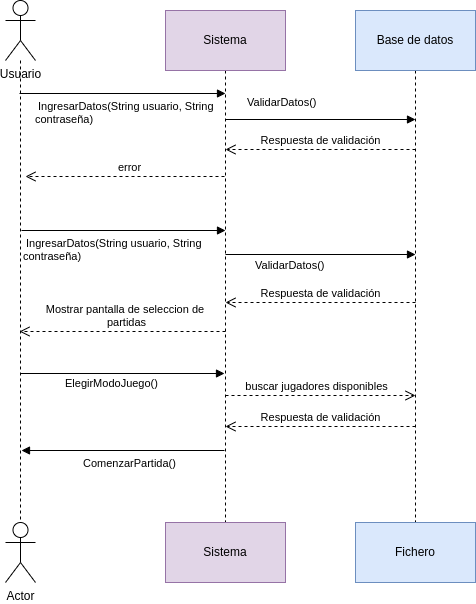

The diagram above was exported from draw.io. Its source (the exported page's mxGraphModel, read from the mxfile embedded in the PNG):
<mxGraphModel dx="474" dy="788" grid="1" gridSize="10" guides="1" tooltips="1" connect="1" arrows="1" fold="1" page="1" pageScale="1" pageWidth="827" pageHeight="1169" math="0" shadow="0">
  <root>
    <mxCell id="0" />
    <mxCell id="1" parent="0" />
    <mxCell id="atzkL4QTljyMM9mGOUJS-2" style="edgeStyle=orthogonalEdgeStyle;rounded=0;orthogonalLoop=1;jettySize=auto;html=1;endArrow=none;startFill=0;dashed=1;" edge="1" parent="1" source="atzkL4QTljyMM9mGOUJS-3" target="atzkL4QTljyMM9mGOUJS-4">
      <mxGeometry relative="1" as="geometry">
        <Array as="points">
          <mxPoint x="227" y="182" />
          <mxPoint x="227" y="182" />
        </Array>
      </mxGeometry>
    </mxCell>
    <mxCell id="atzkL4QTljyMM9mGOUJS-3" value="Usuario&lt;div&gt;&lt;br&gt;&lt;/div&gt;" style="shape=umlActor;verticalLabelPosition=bottom;verticalAlign=top;html=1;" vertex="1" parent="1">
      <mxGeometry x="212" y="52" width="30" height="60" as="geometry" />
    </mxCell>
    <mxCell id="atzkL4QTljyMM9mGOUJS-4" value="Actor" style="shape=umlActor;verticalLabelPosition=bottom;verticalAlign=top;html=1;" vertex="1" parent="1">
      <mxGeometry x="212" y="574" width="30" height="60" as="geometry" />
    </mxCell>
    <mxCell id="atzkL4QTljyMM9mGOUJS-5" style="edgeStyle=orthogonalEdgeStyle;rounded=0;orthogonalLoop=1;jettySize=auto;html=1;entryX=0.5;entryY=0;entryDx=0;entryDy=0;endArrow=none;startFill=0;dashed=1;" edge="1" parent="1" source="atzkL4QTljyMM9mGOUJS-6" target="atzkL4QTljyMM9mGOUJS-9">
      <mxGeometry relative="1" as="geometry" />
    </mxCell>
    <mxCell id="atzkL4QTljyMM9mGOUJS-6" value="Sistema" style="whiteSpace=wrap;html=1;fillColor=#e1d5e7;strokeColor=#9673a6;" vertex="1" parent="1">
      <mxGeometry x="372" y="62" width="120" height="60" as="geometry" />
    </mxCell>
    <mxCell id="atzkL4QTljyMM9mGOUJS-7" style="edgeStyle=orthogonalEdgeStyle;rounded=0;orthogonalLoop=1;jettySize=auto;html=1;entryX=0.5;entryY=0;entryDx=0;entryDy=0;endArrow=none;startFill=0;dashed=1;" edge="1" parent="1" source="atzkL4QTljyMM9mGOUJS-8" target="atzkL4QTljyMM9mGOUJS-10">
      <mxGeometry relative="1" as="geometry">
        <mxPoint x="622" y="332" as="targetPoint" />
      </mxGeometry>
    </mxCell>
    <mxCell id="atzkL4QTljyMM9mGOUJS-8" value="Base de datos" style="whiteSpace=wrap;html=1;fillColor=#dae8fc;strokeColor=#6c8ebf;" vertex="1" parent="1">
      <mxGeometry x="562" y="62" width="120" height="60" as="geometry" />
    </mxCell>
    <mxCell id="atzkL4QTljyMM9mGOUJS-9" value="Sistema" style="whiteSpace=wrap;html=1;fillColor=#e1d5e7;strokeColor=#9673a6;" vertex="1" parent="1">
      <mxGeometry x="372" y="574" width="120" height="60" as="geometry" />
    </mxCell>
    <mxCell id="atzkL4QTljyMM9mGOUJS-10" value="Fichero" style="whiteSpace=wrap;html=1;fillColor=#dae8fc;strokeColor=#6c8ebf;" vertex="1" parent="1">
      <mxGeometry x="562" y="574" width="120" height="60" as="geometry" />
    </mxCell>
    <mxCell id="atzkL4QTljyMM9mGOUJS-11" value="&amp;nbsp;IngresarDatos(String usuario, String&amp;nbsp;&lt;div&gt;contraseña)&lt;/div&gt;" style="endArrow=block;endFill=1;html=1;edgeStyle=orthogonalEdgeStyle;align=left;verticalAlign=top;rounded=0;" edge="1" parent="1">
      <mxGeometry x="-1" relative="1" as="geometry">
        <mxPoint x="228" y="282" as="sourcePoint" />
        <mxPoint x="432" y="282" as="targetPoint" />
      </mxGeometry>
    </mxCell>
    <mxCell id="atzkL4QTljyMM9mGOUJS-12" value="ValidarDatos()" style="endArrow=block;endFill=1;html=1;edgeStyle=orthogonalEdgeStyle;align=left;verticalAlign=top;rounded=0;" edge="1" parent="1">
      <mxGeometry x="-0.7053" y="2" relative="1" as="geometry">
        <mxPoint x="432" y="306" as="sourcePoint" />
        <mxPoint x="622" y="306" as="targetPoint" />
        <mxPoint as="offset" />
      </mxGeometry>
    </mxCell>
    <mxCell id="atzkL4QTljyMM9mGOUJS-13" value="Respuesta de validación" style="html=1;verticalAlign=bottom;endArrow=open;dashed=1;endSize=8;curved=0;rounded=0;" edge="1" parent="1">
      <mxGeometry relative="1" as="geometry">
        <mxPoint x="622" y="354" as="sourcePoint" />
        <mxPoint x="432" y="354" as="targetPoint" />
      </mxGeometry>
    </mxCell>
    <mxCell id="atzkL4QTljyMM9mGOUJS-14" value="Mostrar pantalla de seleccion de&amp;nbsp;&lt;div&gt;partidas&lt;/div&gt;" style="html=1;verticalAlign=bottom;endArrow=open;dashed=1;endSize=8;curved=0;rounded=0;" edge="1" parent="1">
      <mxGeometry x="-0.0411" relative="1" as="geometry">
        <mxPoint x="432" y="383" as="sourcePoint" />
        <mxPoint x="226" y="383" as="targetPoint" />
        <mxPoint as="offset" />
      </mxGeometry>
    </mxCell>
    <mxCell id="atzkL4QTljyMM9mGOUJS-19" value="&amp;nbsp;IngresarDatos(String usuario, String&amp;nbsp;&lt;div&gt;contraseña)&lt;/div&gt;" style="endArrow=block;endFill=1;html=1;edgeStyle=orthogonalEdgeStyle;align=left;verticalAlign=top;rounded=0;" edge="1" parent="1">
      <mxGeometry x="-0.8641" relative="1" as="geometry">
        <mxPoint x="226" y="145" as="sourcePoint" />
        <mxPoint x="432" y="145" as="targetPoint" />
        <mxPoint as="offset" />
      </mxGeometry>
    </mxCell>
    <mxCell id="atzkL4QTljyMM9mGOUJS-20" value="ValidarDatos()" style="endArrow=block;endFill=1;html=1;edgeStyle=orthogonalEdgeStyle;align=left;verticalAlign=top;rounded=0;" edge="1" parent="1">
      <mxGeometry x="-0.7895" y="30" relative="1" as="geometry">
        <mxPoint x="432" y="171" as="sourcePoint" />
        <mxPoint x="622" y="171" as="targetPoint" />
        <mxPoint as="offset" />
      </mxGeometry>
    </mxCell>
    <mxCell id="atzkL4QTljyMM9mGOUJS-21" value="Respuesta de validación" style="html=1;verticalAlign=bottom;endArrow=open;dashed=1;endSize=8;curved=0;rounded=0;" edge="1" parent="1">
      <mxGeometry relative="1" as="geometry">
        <mxPoint x="622" y="201" as="sourcePoint" />
        <mxPoint x="432" y="201" as="targetPoint" />
      </mxGeometry>
    </mxCell>
    <mxCell id="atzkL4QTljyMM9mGOUJS-30" value="error" style="html=1;verticalAlign=bottom;endArrow=open;dashed=1;endSize=8;curved=0;rounded=0;" edge="1" parent="1">
      <mxGeometry x="-0.0411" relative="1" as="geometry">
        <mxPoint x="431" y="228" as="sourcePoint" />
        <mxPoint x="232" y="228" as="targetPoint" />
        <mxPoint as="offset" />
      </mxGeometry>
    </mxCell>
    <mxCell id="atzkL4QTljyMM9mGOUJS-31" value="ElegirModoJuego()" style="endArrow=block;endFill=1;html=1;edgeStyle=orthogonalEdgeStyle;align=left;verticalAlign=top;rounded=0;" edge="1" parent="1">
      <mxGeometry x="-0.5784" y="3" relative="1" as="geometry">
        <mxPoint x="227" y="425" as="sourcePoint" />
        <mxPoint x="431" y="425" as="targetPoint" />
        <mxPoint as="offset" />
      </mxGeometry>
    </mxCell>
    <mxCell id="atzkL4QTljyMM9mGOUJS-32" value="buscar jugadores disponibles" style="html=1;verticalAlign=bottom;endArrow=open;dashed=1;endSize=8;curved=0;rounded=0;" edge="1" parent="1">
      <mxGeometry x="-0.0411" relative="1" as="geometry">
        <mxPoint x="432" y="447" as="sourcePoint" />
        <mxPoint x="622" y="447" as="targetPoint" />
        <mxPoint as="offset" />
      </mxGeometry>
    </mxCell>
    <mxCell id="atzkL4QTljyMM9mGOUJS-33" value="Respuesta de validación" style="html=1;verticalAlign=bottom;endArrow=open;dashed=1;endSize=8;curved=0;rounded=0;" edge="1" parent="1">
      <mxGeometry relative="1" as="geometry">
        <mxPoint x="622" y="478" as="sourcePoint" />
        <mxPoint x="432" y="478" as="targetPoint" />
      </mxGeometry>
    </mxCell>
    <mxCell id="atzkL4QTljyMM9mGOUJS-34" value="ComenzarPartida()" style="endArrow=block;endFill=1;html=1;edgeStyle=orthogonalEdgeStyle;align=left;verticalAlign=top;rounded=0;" edge="1" parent="1">
      <mxGeometry x="0.4089" relative="1" as="geometry">
        <mxPoint x="431" y="502" as="sourcePoint" />
        <mxPoint x="228" y="502" as="targetPoint" />
        <mxPoint as="offset" />
      </mxGeometry>
    </mxCell>
  </root>
</mxGraphModel>